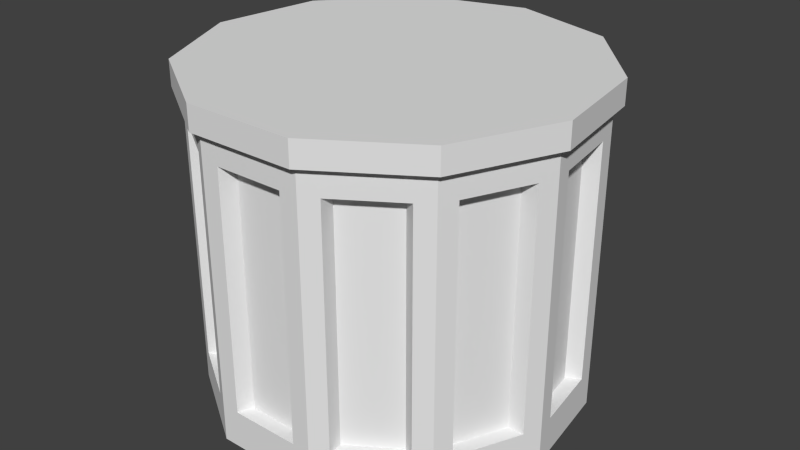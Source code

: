 # Source: g_mine.blend  (saved by Blender 2.72.0; exported with 4.5.12 LTS)
import bpy
from mathutils import Matrix  # noqa: F401  (used for matrix-valued properties, if any)

bpy.ops.wm.read_factory_settings(use_empty=True)
scene = bpy.context.scene
scene.name = 'Scene'

# ---- collections
col_collection_1 = bpy.data.collections.new('Collection 1'); scene.collection.children.link(col_collection_1)

# ---- world
world_world = bpy.data.worlds.new('World'); scene.world = world_world
world_world.color = (0.05088, 0.05088, 0.05088)
world_world.use_sun_shadow = False
world_world.sun_shadow_jitter_overblur = 0.0
world_world.cycles.sampling_method = 'MANUAL'
world_world.cycles.sample_map_resolution = 256

# ---- meshes
me_cylinder_001 = bpy.data.meshes.new('Cylinder.001')
me_cylinder_001.from_pydata([(0.0, 1.0, 0.005291), (0.0, 1.0, 1.754), (0.5406, 0.8413, 0.005291), (0.5406, 0.8413, 1.754), (0.9096, 0.4154, 0.005291), (0.9096, 0.4154, 1.754), (0.9898, -0.1423, 0.005291), (0.9898, -0.1423, 1.754), (0.7557, -0.6549, 0.005291), (0.7557, -0.6549, 1.754), (0.2817, -0.9595, 0.005291), (0.2817, -0.9595, 1.754), (-0.2817, -0.9595, 0.005291), (-0.2817, -0.9595, 1.754), (-0.7557, -0.6549, 0.005291), (-0.7557, -0.6549, 1.754), (-0.9898, -0.1423, 0.005291), (-0.9898, -0.1423, 1.754), (-0.9096, 0.4154, 0.005291), (-0.9096, 0.4154, 1.754), (-0.5406, 0.8413, 0.005291), (-0.5406, 0.8413, 1.754), (0.0, 1.0, 0.1103), (0.0, 1.0, 1.622), (0.5406, 0.8413, 1.622), (0.5406, 0.8413, 0.1103), (0.9096, 0.4154, 1.622), (0.9096, 0.4154, 0.1103), (0.9898, -0.1423, 1.622), (0.9898, -0.1423, 0.1103), (0.7557, -0.6549, 1.622), (0.7557, -0.6549, 0.1103), (0.2817, -0.9595, 1.622), (0.2817, -0.9595, 0.1103), (-0.2817, -0.9595, 1.622), (-0.2817, -0.9595, 0.1103), (-0.7557, -0.6549, 1.622), (-0.7557, -0.6549, 0.1103), (-0.9898, -0.1423, 1.622), (-0.9898, -0.1423, 0.1103), (-0.9096, 0.4154, 1.622), (-0.9096, 0.4154, 0.1103), (-0.5406, 0.8413, 1.622), (-0.5406, 0.8413, 0.1103), (0.09298, 0.9727, 0.2072), (0.09298, 0.9727, 1.482), (0.4477, 0.8686, 1.482), (0.4477, 0.8686, 0.2072), (0.6041, 0.768, 0.2072), (0.6041, 0.768, 1.482), (0.8462, 0.4887, 1.482), (0.8462, 0.4887, 0.2072), (0.9234, 0.3195, 0.2072), (0.9234, 0.3195, 1.482), (0.976, -0.04639, 1.482), (0.976, -0.04639, 0.2072), (0.9496, -0.2305, 0.2072), (0.9496, -0.2305, 1.482), (0.796, -0.5667, 1.482), (0.796, -0.5667, 0.2072), (0.6742, -0.7073, 0.2072), (0.6742, -0.7073, 1.482), (0.3633, -0.9071, 1.482), (0.3633, -0.9071, 0.2072), (0.1848, -0.9595, 0.2072), (0.1848, -0.9595, 1.482), (-0.1848, -0.9595, 1.482), (-0.1848, -0.9595, 0.2072), (-0.3633, -0.9071, 0.2072), (-0.3633, -0.9071, 1.482), (-0.6742, -0.7073, 1.482), (-0.6742, -0.7073, 0.2072), (-0.796, -0.5667, 0.2072), (-0.796, -0.5667, 1.482), (-0.9496, -0.2305, 1.482), (-0.9496, -0.2305, 0.2072), (-0.976, -0.04639, 0.2072), (-0.976, -0.04639, 1.482), (-0.9234, 0.3195, 1.482), (-0.9234, 0.3195, 0.2072), (-0.4477, 0.8686, 0.2072), (-0.4477, 0.8686, 1.482), (-0.09298, 0.9727, 1.482), (-0.09298, 0.9727, 0.2072), (-0.8462, 0.4887, 0.2072), (-0.8462, 0.4887, 1.482), (-0.6041, 0.768, 1.482), (-0.6041, 0.768, 0.2072), (0.1054, 0.8893, 0.2072), (0.1054, 0.8893, 1.482), (0.3921, 0.8051, 1.482), (0.3921, 0.8051, 0.2072), (0.5694, 0.6911, 0.2072), (0.5694, 0.6911, 1.482), (0.7651, 0.4653, 1.482), (0.7651, 0.4653, 0.2072), (0.8527, 0.2736, 0.2072), (0.8527, 0.2736, 1.482), (0.8952, -0.02226, 1.482), (0.8952, -0.02226, 0.2072), (0.8652, -0.2309, 0.2072), (0.8652, -0.2309, 1.482), (0.7411, -0.5027, 1.482), (0.7411, -0.5027, 0.2072), (0.603, -0.662, 0.2072), (0.603, -0.662, 1.482), (0.3516, -0.8235, 1.482), (0.3516, -0.8235, 0.2072), (0.1494, -0.8829, 0.2072), (0.1494, -0.8829, 1.482), (-0.1494, -0.8829, 1.482), (-0.1494, -0.8829, 0.2072), (-0.3516, -0.8235, 0.2072), (-0.3516, -0.8235, 1.482), (-0.603, -0.662, 1.482), (-0.603, -0.662, 0.2072), (-0.7411, -0.5027, 0.2072), (-0.7411, -0.5027, 1.482), (-0.8652, -0.2309, 1.482), (-0.8652, -0.2309, 0.2072), (-0.8952, -0.02226, 0.2072), (-0.8952, -0.02226, 1.482), (-0.8527, 0.2736, 1.482), (-0.8527, 0.2736, 0.2072), (-0.3921, 0.8051, 0.2072), (-0.3921, 0.8051, 1.482), (-0.1054, 0.8893, 1.482), (-0.1054, 0.8893, 0.2072), (-0.7651, 0.4653, 0.2072), (-0.7651, 0.4653, 1.482), (-0.5694, 0.6911, 1.482), (-0.5694, 0.6911, 0.2072), (0.0, 1.0, 0.4946), (0.0, 1.0, 1.195), (0.5406, 0.8413, 1.195), (0.5406, 0.8413, 0.4946), (0.9096, 0.4154, 1.195), (0.9096, 0.4154, 0.4946), (0.9898, -0.1423, 1.195), (0.9898, -0.1423, 0.4946), (0.7557, -0.6549, 1.195), (0.7557, -0.6549, 0.4946), (0.2817, -0.9595, 1.195), (0.2817, -0.9595, 0.4946), (-0.2817, -0.9595, 1.195), (-0.2817, -0.9595, 0.4946), (-0.7557, -0.6549, 1.195), (-0.7557, -0.6549, 0.4946), (-0.9898, -0.1423, 1.195), (-0.9898, -0.1423, 0.4946), (-0.9096, 0.4154, 1.195), (-0.9096, 0.4154, 0.4946), (-0.5406, 0.8413, 1.195), (-0.5406, 0.8413, 0.4946), (0.09298, 0.9727, 0.4946), (0.09298, 0.9727, 1.195), (0.4477, 0.8686, 1.195), (0.4477, 0.8686, 0.4946), (0.6041, 0.768, 1.195), (0.6041, 0.768, 0.4946), (0.8462, 0.4887, 1.195), (0.8462, 0.4887, 0.4946), (0.9234, 0.3195, 1.195), (0.9234, 0.3195, 0.4946), (0.976, -0.04639, 1.195), (0.976, -0.04639, 0.4946), (0.9496, -0.2305, 1.195), (0.9496, -0.2305, 0.4946), (0.796, -0.5667, 1.195), (0.796, -0.5667, 0.4946), (0.6742, -0.7073, 1.195), (0.6742, -0.7073, 0.4946), (0.3633, -0.9071, 1.195), (0.3633, -0.9071, 0.4946), (0.1848, -0.9595, 1.195), (0.1848, -0.9595, 0.4946), (-0.1848, -0.9595, 1.195), (-0.1848, -0.9595, 0.4946), (-0.3633, -0.9071, 1.195), (-0.3633, -0.9071, 0.4946), (-0.6742, -0.7073, 1.195), (-0.6742, -0.7073, 0.4946), (-0.796, -0.5667, 1.195), (-0.796, -0.5667, 0.4946), (-0.9496, -0.2305, 1.195), (-0.9496, -0.2305, 0.4946), (-0.976, -0.04639, 1.195), (-0.976, -0.04639, 0.4946), (-0.9234, 0.3195, 1.195), (-0.9234, 0.3195, 0.4946), (-0.4477, 0.8686, 1.195), (-0.4477, 0.8686, 0.4946), (-0.09298, 0.9727, 0.4946), (-0.09298, 0.9727, 1.195), (-0.8462, 0.4887, 1.195), (-0.8462, 0.4887, 0.4946), (-0.6041, 0.768, 1.195), (-0.6041, 0.768, 0.4946), (0.1054, 0.8893, 0.4946), (0.1054, 0.8893, 1.195), (0.3921, 0.8051, 1.195), (0.3921, 0.8051, 0.4946), (0.5694, 0.6911, 1.195), (0.5694, 0.6911, 0.4946), (0.7651, 0.4653, 1.195), (0.7651, 0.4653, 0.4946), (0.8527, 0.2736, 1.195), (0.8527, 0.2736, 0.4946), (0.8952, -0.02226, 1.195), (0.8952, -0.02226, 0.4946), (0.8652, -0.2309, 1.195), (0.8652, -0.2309, 0.4946), (0.7411, -0.5027, 1.195), (0.7411, -0.5027, 0.4946), (0.603, -0.662, 1.195), (0.603, -0.662, 0.4946), (0.3516, -0.8235, 1.195), (0.3516, -0.8235, 0.4946), (0.1494, -0.8829, 1.195), (0.1494, -0.8829, 0.4946), (-0.1494, -0.8829, 1.195), (-0.1494, -0.8829, 0.4946), (-0.3516, -0.8235, 1.195), (-0.3516, -0.8235, 0.4946), (-0.603, -0.662, 1.195), (-0.603, -0.662, 0.4946), (-0.7411, -0.5027, 1.195), (-0.7411, -0.5027, 0.4946), (-0.8652, -0.2309, 1.195), (-0.8652, -0.2309, 0.4946), (-0.8952, -0.02226, 1.195), (-0.8952, -0.02226, 0.4946), (-0.8527, 0.2736, 1.195), (-0.8527, 0.2736, 0.4946), (-0.3921, 0.8051, 1.195), (-0.3921, 0.8051, 0.4946), (-0.1054, 0.8893, 0.4946), (-0.1054, 0.8893, 1.195), (-0.7651, 0.4653, 1.195), (-0.7651, 0.4653, 0.4946), (-0.5694, 0.6911, 1.195), (-0.5694, 0.6911, 0.4946), (3.168e-09, 1.047, 1.754), (0.5659, 0.8806, 1.754), (0.9522, 0.4348, 1.754), (1.036, -0.149, 1.754), (0.7911, -0.6855, 1.754), (0.2949, -1.004, 1.754), (-0.2949, -1.004, 1.754), (-0.7911, -0.6855, 1.754), (-1.036, -0.149, 1.754), (-0.9522, 0.4348, 1.754), (-0.5659, 0.8806, 1.754), (3.168e-09, 1.047, 1.622), (0.5659, 0.8806, 1.622), (0.9522, 0.4348, 1.622), (1.036, -0.149, 1.622), (0.7911, -0.6855, 1.622), (0.2949, -1.004, 1.622), (-0.2949, -1.004, 1.622), (-0.7911, -0.6855, 1.622), (-1.036, -0.149, 1.622), (-0.9522, 0.4348, 1.622), (-0.5659, 0.8806, 1.622)], [], [(17, 19, 251, 250), (38, 36, 260, 261), (11, 13, 248, 247), (40, 38, 261, 262), (5, 7, 245, 244), (23, 42, 263, 253), (21, 1, 242, 252), (42, 40, 262, 263), (24, 23, 253, 254), (3, 1, 21, 19, 17, 15, 13, 11, 9, 7, 5), (15, 17, 250, 249), (1, 3, 243, 242), (0, 2, 4, 6, 8, 10, 12, 14, 16, 18, 20), (0, 22, 25, 2), (63, 60, 104, 107), (2, 25, 27, 4), (162, 53, 97, 206), (4, 27, 29, 6), (189, 79, 123, 233), (6, 29, 31, 8), (57, 58, 102, 101), (8, 31, 33, 10), (51, 48, 92, 95), (10, 33, 35, 12), (177, 67, 111, 221), (12, 35, 37, 14), (165, 55, 99, 209), (14, 37, 39, 16), (45, 46, 90, 89), (16, 39, 41, 18), (194, 85, 129, 238), (20, 43, 22, 0), (182, 73, 117, 226), (18, 41, 43, 20), (83, 80, 124, 127), (133, 23, 45, 155), (23, 24, 46, 45), (135, 25, 47, 157), (25, 22, 44, 47), (134, 24, 49, 158), (24, 26, 50, 49), (137, 27, 51, 161), (27, 25, 48, 51), (136, 26, 53, 162), (26, 28, 54, 53), (139, 29, 55, 165), (29, 27, 52, 55), (138, 28, 57, 166), (28, 30, 58, 57), (141, 31, 59, 169), (31, 29, 56, 59), (140, 30, 61, 170), (30, 32, 62, 61), (143, 33, 63, 173), (33, 31, 60, 63), (142, 32, 65, 174), (32, 34, 66, 65), (145, 35, 67, 177), (35, 33, 64, 67), (144, 34, 69, 178), (34, 36, 70, 69), (147, 37, 71, 181), (37, 35, 68, 71), (146, 36, 73, 182), (36, 38, 74, 73), (149, 39, 75, 185), (39, 37, 72, 75), (148, 38, 77, 186), (38, 40, 78, 77), (151, 41, 79, 189), (41, 39, 76, 79), (152, 42, 81, 190), (42, 23, 82, 81), (132, 22, 83, 192), (22, 43, 80, 83), (150, 40, 85, 194), (40, 42, 86, 85), (153, 43, 87, 197), (43, 41, 84, 87), (199, 89, 90, 200), (202, 93, 94, 204), (206, 97, 98, 208), (210, 101, 102, 212), (214, 105, 106, 216), (218, 109, 110, 220), (222, 113, 114, 224), (226, 117, 118, 228), (230, 121, 122, 232), (234, 125, 126, 237), (238, 129, 130, 240), (69, 70, 114, 113), (81, 82, 126, 125), (174, 65, 109, 218), (75, 72, 116, 119), (87, 84, 128, 131), (186, 77, 121, 230), (157, 47, 91, 201), (49, 50, 94, 93), (169, 59, 103, 213), (61, 62, 106, 105), (181, 71, 115, 225), (155, 45, 89, 199), (55, 52, 96, 99), (192, 83, 127, 236), (73, 74, 118, 117), (166, 57, 101, 210), (67, 64, 108, 111), (85, 86, 130, 129), (79, 76, 120, 123), (178, 69, 113, 222), (190, 81, 125, 234), (161, 51, 95, 205), (47, 44, 88, 91), (53, 54, 98, 97), (173, 63, 107, 217), (59, 56, 100, 103), (65, 66, 110, 109), (185, 75, 119, 229), (158, 49, 93, 202), (197, 87, 131, 241), (77, 78, 122, 121), (170, 61, 105, 214), (71, 68, 112, 115), (52, 163, 207, 96), (163, 162, 206, 207), (78, 188, 232, 122), (188, 189, 233, 232), (66, 176, 220, 110), (176, 177, 221, 220), (54, 164, 208, 98), (164, 165, 209, 208), (84, 195, 239, 128), (195, 194, 238, 239), (72, 183, 227, 116), (183, 182, 226, 227), (22, 132, 154, 44), (132, 133, 155, 154), (24, 134, 156, 46), (134, 135, 157, 156), (25, 135, 159, 48), (135, 134, 158, 159), (26, 136, 160, 50), (136, 137, 161, 160), (27, 137, 163, 52), (137, 136, 162, 163), (28, 138, 164, 54), (138, 139, 165, 164), (29, 139, 167, 56), (139, 138, 166, 167), (30, 140, 168, 58), (140, 141, 169, 168), (31, 141, 171, 60), (141, 140, 170, 171), (32, 142, 172, 62), (142, 143, 173, 172), (33, 143, 175, 64), (143, 142, 174, 175), (34, 144, 176, 66), (144, 145, 177, 176), (35, 145, 179, 68), (145, 144, 178, 179), (36, 146, 180, 70), (146, 147, 181, 180), (37, 147, 183, 72), (147, 146, 182, 183), (38, 148, 184, 74), (148, 149, 185, 184), (39, 149, 187, 76), (149, 148, 186, 187), (40, 150, 188, 78), (150, 151, 189, 188), (43, 153, 191, 80), (153, 152, 190, 191), (23, 133, 193, 82), (133, 132, 192, 193), (41, 151, 195, 84), (151, 150, 194, 195), (42, 152, 196, 86), (152, 153, 197, 196), (88, 198, 201, 91), (198, 199, 200, 201), (92, 203, 205, 95), (203, 202, 204, 205), (96, 207, 209, 99), (207, 206, 208, 209), (100, 211, 213, 103), (211, 210, 212, 213), (104, 215, 217, 107), (215, 214, 216, 217), (108, 219, 221, 111), (219, 218, 220, 221), (112, 223, 225, 115), (223, 222, 224, 225), (116, 227, 229, 119), (227, 226, 228, 229), (120, 231, 233, 123), (231, 230, 232, 233), (124, 235, 236, 127), (235, 234, 237, 236), (128, 239, 241, 131), (239, 238, 240, 241), (64, 175, 219, 108), (175, 174, 218, 219), (76, 187, 231, 120), (187, 186, 230, 231), (46, 156, 200, 90), (156, 157, 201, 200), (58, 168, 212, 102), (168, 169, 213, 212), (70, 180, 224, 114), (180, 181, 225, 224), (44, 154, 198, 88), (154, 155, 199, 198), (82, 193, 237, 126), (193, 192, 236, 237), (56, 167, 211, 100), (167, 166, 210, 211), (68, 179, 223, 112), (179, 178, 222, 223), (80, 191, 235, 124), (191, 190, 234, 235), (50, 160, 204, 94), (160, 161, 205, 204), (62, 172, 216, 106), (172, 173, 217, 216), (74, 184, 228, 118), (184, 185, 229, 228), (48, 159, 203, 92), (159, 158, 202, 203), (86, 196, 240, 130), (196, 197, 241, 240), (60, 171, 215, 104), (171, 170, 214, 215), (253, 242, 243, 254), (254, 243, 244, 255), (255, 244, 245, 256), (256, 245, 246, 257), (257, 246, 247, 258), (258, 247, 248, 259), (259, 248, 249, 260), (260, 249, 250, 261), (261, 250, 251, 262), (263, 252, 242, 253), (262, 251, 252, 263), (36, 34, 259, 260), (34, 32, 258, 259), (7, 9, 246, 245), (13, 15, 249, 248), (32, 30, 257, 258), (19, 21, 252, 251), (30, 28, 256, 257), (3, 5, 244, 243), (28, 26, 255, 256), (9, 11, 247, 246), (26, 24, 254, 255)])
me_cylinder_001.use_remesh_preserve_volume = False
me_cylinder_001.use_remesh_preserve_attributes = False
me_cylinder_001.use_mirror_vertex_groups = False
me_cylinder_001.update()

# ---- objects
ob_cylinder = bpy.data.objects.new('Cylinder', me_cylinder_001)

# ---- transforms, parenting, visibility, modifiers, constraints
ob_cylinder.location = (0.0, 0.0, 0.0)
ob_cylinder.lineart.crease_threshold = 0.0

# ---- collection membership
col_collection_1.objects.link(ob_cylinder)

# ---- scene / render settings (as saved in the file)
scene.frame_start = 1; scene.frame_end = 2; scene.frame_set(1)
scene.render.engine = 'BLENDER_EEVEE_NEXT'
scene.render.resolution_percentage = 50
scene.render.dither_intensity = 0.0
scene.cycles.use_denoising = False
scene.cycles.samples = 10
scene.cycles.sampling_pattern = 'TABULATED_SOBOL'
scene.cycles.light_sampling_threshold = 0.0
scene.cycles.use_adaptive_sampling = False
scene.cycles.use_light_tree = False
scene.cycles.blur_glossy = 0.0
scene.cycles.pixel_filter_type = 'GAUSSIAN'
scene.cycles.sample_clamp_indirect = 0.0
scene.view_settings.view_transform = 'Standard'
bpy.context.view_layer.update()

# ---- added for rendering (the .blend has no active camera and no usable light): camera, sun
cam_auto = bpy.data.cameras.new('AutoCamera')
cam_auto.lens = 50.0
cam_auto.sensor_width = 36.0
cam_auto.clip_end = 1000.0
ob_auto_camera = bpy.data.objects.new('AutoCamera', cam_auto)
scene.collection.objects.link(ob_auto_camera)
ob_auto_camera.location = (3.1458, -3.75376, 3.39643)
ob_auto_camera.rotation_euler = (1.09748, -7.21219e-08, 0.694738)
scene.camera = ob_auto_camera
light_auto_sun = bpy.data.lights.new('AutoSun', 'SUN')
light_auto_sun.energy = 3.0
light_auto_sun.angle = 0.0523599
ob_auto_sun = bpy.data.objects.new('AutoSun', light_auto_sun)
scene.collection.objects.link(ob_auto_sun)
ob_auto_sun.rotation_euler = (0.872665, 0.174533, 0.523599)
bpy.context.view_layer.update()
